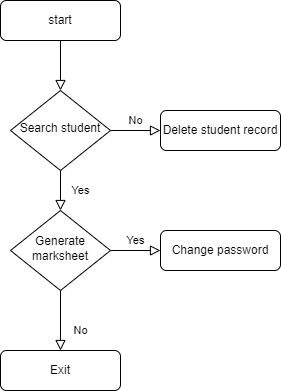

The diagram above was exported from draw.io. Its source (the exported page's mxGraphModel, read from the mxfile embedded in the PNG):
<mxGraphModel dx="1038" dy="547" grid="1" gridSize="10" guides="1" tooltips="1" connect="1" arrows="1" fold="1" page="1" pageScale="1" pageWidth="827" pageHeight="1169" math="0" shadow="0">
  <root>
    <mxCell id="WIyWlLk6GJQsqaUBKTNV-0" />
    <mxCell id="WIyWlLk6GJQsqaUBKTNV-1" parent="WIyWlLk6GJQsqaUBKTNV-0" />
    <mxCell id="WIyWlLk6GJQsqaUBKTNV-2" value="" style="rounded=0;html=1;jettySize=auto;orthogonalLoop=1;fontSize=11;endArrow=block;endFill=0;endSize=8;strokeWidth=1;shadow=0;labelBackgroundColor=none;edgeStyle=orthogonalEdgeStyle;" parent="WIyWlLk6GJQsqaUBKTNV-1" source="WIyWlLk6GJQsqaUBKTNV-3" target="WIyWlLk6GJQsqaUBKTNV-6" edge="1">
      <mxGeometry relative="1" as="geometry" />
    </mxCell>
    <mxCell id="WIyWlLk6GJQsqaUBKTNV-3" value="start" style="rounded=1;whiteSpace=wrap;html=1;fontSize=12;glass=0;strokeWidth=1;shadow=0;" parent="WIyWlLk6GJQsqaUBKTNV-1" vertex="1">
      <mxGeometry x="160" y="80" width="120" height="40" as="geometry" />
    </mxCell>
    <mxCell id="WIyWlLk6GJQsqaUBKTNV-4" value="Yes" style="rounded=0;html=1;jettySize=auto;orthogonalLoop=1;fontSize=11;endArrow=block;endFill=0;endSize=8;strokeWidth=1;shadow=0;labelBackgroundColor=none;edgeStyle=orthogonalEdgeStyle;" parent="WIyWlLk6GJQsqaUBKTNV-1" source="WIyWlLk6GJQsqaUBKTNV-6" target="WIyWlLk6GJQsqaUBKTNV-10" edge="1">
      <mxGeometry y="20" relative="1" as="geometry">
        <mxPoint as="offset" />
      </mxGeometry>
    </mxCell>
    <mxCell id="WIyWlLk6GJQsqaUBKTNV-5" value="No" style="edgeStyle=orthogonalEdgeStyle;rounded=0;html=1;jettySize=auto;orthogonalLoop=1;fontSize=11;endArrow=block;endFill=0;endSize=8;strokeWidth=1;shadow=0;labelBackgroundColor=none;" parent="WIyWlLk6GJQsqaUBKTNV-1" source="WIyWlLk6GJQsqaUBKTNV-6" target="WIyWlLk6GJQsqaUBKTNV-7" edge="1">
      <mxGeometry y="10" relative="1" as="geometry">
        <mxPoint as="offset" />
      </mxGeometry>
    </mxCell>
    <mxCell id="WIyWlLk6GJQsqaUBKTNV-6" value="Search student" style="rhombus;whiteSpace=wrap;html=1;shadow=0;fontFamily=Helvetica;fontSize=12;align=center;strokeWidth=1;spacing=6;spacingTop=-4;" parent="WIyWlLk6GJQsqaUBKTNV-1" vertex="1">
      <mxGeometry x="170" y="170" width="100" height="80" as="geometry" />
    </mxCell>
    <mxCell id="WIyWlLk6GJQsqaUBKTNV-7" value="Delete student record" style="rounded=1;whiteSpace=wrap;html=1;fontSize=12;glass=0;strokeWidth=1;shadow=0;" parent="WIyWlLk6GJQsqaUBKTNV-1" vertex="1">
      <mxGeometry x="320" y="190" width="120" height="40" as="geometry" />
    </mxCell>
    <mxCell id="WIyWlLk6GJQsqaUBKTNV-8" value="No" style="rounded=0;html=1;jettySize=auto;orthogonalLoop=1;fontSize=11;endArrow=block;endFill=0;endSize=8;strokeWidth=1;shadow=0;labelBackgroundColor=none;edgeStyle=orthogonalEdgeStyle;" parent="WIyWlLk6GJQsqaUBKTNV-1" source="WIyWlLk6GJQsqaUBKTNV-10" target="WIyWlLk6GJQsqaUBKTNV-11" edge="1">
      <mxGeometry x="0.3333" y="20" relative="1" as="geometry">
        <mxPoint as="offset" />
      </mxGeometry>
    </mxCell>
    <mxCell id="WIyWlLk6GJQsqaUBKTNV-9" value="Yes" style="edgeStyle=orthogonalEdgeStyle;rounded=0;html=1;jettySize=auto;orthogonalLoop=1;fontSize=11;endArrow=block;endFill=0;endSize=8;strokeWidth=1;shadow=0;labelBackgroundColor=none;" parent="WIyWlLk6GJQsqaUBKTNV-1" source="WIyWlLk6GJQsqaUBKTNV-10" target="WIyWlLk6GJQsqaUBKTNV-12" edge="1">
      <mxGeometry y="10" relative="1" as="geometry">
        <mxPoint as="offset" />
      </mxGeometry>
    </mxCell>
    <mxCell id="WIyWlLk6GJQsqaUBKTNV-10" value="Generate marksheet" style="rhombus;whiteSpace=wrap;html=1;shadow=0;fontFamily=Helvetica;fontSize=12;align=center;strokeWidth=1;spacing=6;spacingTop=-4;" parent="WIyWlLk6GJQsqaUBKTNV-1" vertex="1">
      <mxGeometry x="170" y="290" width="100" height="80" as="geometry" />
    </mxCell>
    <mxCell id="WIyWlLk6GJQsqaUBKTNV-11" value="Exit" style="rounded=1;whiteSpace=wrap;html=1;fontSize=12;glass=0;strokeWidth=1;shadow=0;" parent="WIyWlLk6GJQsqaUBKTNV-1" vertex="1">
      <mxGeometry x="160" y="430" width="120" height="40" as="geometry" />
    </mxCell>
    <mxCell id="WIyWlLk6GJQsqaUBKTNV-12" value="Change password" style="rounded=1;whiteSpace=wrap;html=1;fontSize=12;glass=0;strokeWidth=1;shadow=0;" parent="WIyWlLk6GJQsqaUBKTNV-1" vertex="1">
      <mxGeometry x="320" y="310" width="120" height="40" as="geometry" />
    </mxCell>
  </root>
</mxGraphModel>